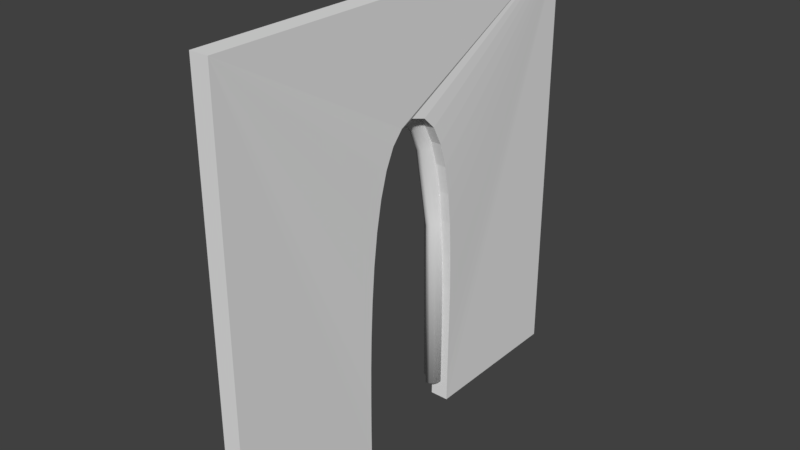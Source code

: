 # Source: Church_Arch_Door_4x4x0.2.blend  (saved by Blender 2.79.6; exported with 4.5.12 LTS)
import bpy
from mathutils import Matrix  # noqa: F401  (used for matrix-valued properties, if any)

bpy.ops.wm.read_factory_settings(use_empty=True)
scene = bpy.context.scene
scene.name = 'Scene'

# ---- collections
col_collection_1 = bpy.data.collections.new('Collection 1'); scene.collection.children.link(col_collection_1)
col_collection_1.hide_render = True
col_collection_1.hide_viewport = True
col_collection_2 = bpy.data.collections.new('Collection 2'); scene.collection.children.link(col_collection_2)
col_collection_5 = bpy.data.collections.new('Collection 5'); scene.collection.children.link(col_collection_5)

# ---- world
world_world = bpy.data.worlds.new('World'); scene.world = world_world
world_world.color = (0.05088, 0.05088, 0.05088)
world_world.use_sun_shadow = False
world_world.sun_shadow_jitter_overblur = 0.0
world_world.cycles.sampling_method = 'MANUAL'

# ---- meshes
me_church_arch_door_4x4x0_000 = bpy.data.meshes.new('Church Arch Door 4x4x0.000')
me_church_arch_door_4x4x0_000.from_pydata([(0.0, 4.0, 0.0), (3.116e-08, 4.0, 4.0), (3.116e-08, 0.0, 4.0), (0.0, 0.0, 0.0), (0.1742, 0.0, 0.0), (0.1742, 0.0, 4.0), (0.1742, 4.0, 4.0), (0.1742, 4.0, 0.0), (-2.377e-07, 2.004, 2.973), (0.01219, 2.14, 2.935), (0.02014, 2.252, 2.825), (0.02447, 2.34, 2.652), (0.02578, 2.408, 2.428), (0.02467, 2.458, 2.162), (0.02175, 2.493, 1.865), (0.01762, 2.515, 1.546), (0.01289, 2.528, 1.217), (0.008157, 2.533, 0.8876), (0.004028, 2.533, 0.568), (0.001108, 2.532, 0.2687), (0.0, 2.53, 0.0), (-2.377e-07, 1.996, 2.973), (0.01219, 1.86, 2.935), (0.02014, 1.748, 2.825), (0.02447, 1.66, 2.652), (0.02578, 1.592, 2.428), (0.02467, 1.542, 2.162), (0.02175, 1.507, 1.865), (0.01762, 1.485, 1.546), (0.01289, 1.472, 1.217), (0.008157, 1.467, 0.8876), (0.004028, 1.467, 0.568), (0.001108, 1.468, 0.2687), (0.0, 1.47, 0.0), (0.1742, 2.53, 0.0), (0.1742, 2.004, 2.973), (0.1742, 1.996, 2.973), (0.1864, 2.14, 2.935), (0.1944, 2.252, 2.825), (0.1987, 2.34, 2.652), (0.2, 2.408, 2.428), (0.1989, 2.458, 2.162), (0.196, 2.493, 1.865), (0.1918, 2.515, 1.546), (0.1871, 2.528, 1.217), (0.1824, 2.533, 0.8876), (0.1782, 2.533, 0.568), (0.1753, 2.532, 0.2687), (0.1864, 1.86, 2.935), (0.1944, 1.748, 2.825), (0.1987, 1.66, 2.652), (0.2, 1.592, 2.428), (0.1989, 1.542, 2.162), (0.196, 1.507, 1.865), (0.1918, 1.485, 1.546), (0.1871, 1.472, 1.217), (0.1824, 1.467, 0.8876), (0.1782, 1.467, 0.568), (0.1753, 1.468, 0.2687), (0.1742, 1.47, 0.0)], [], [(1, 0, 20, 19, 18, 17, 16, 15, 14, 13, 12, 11, 10, 9, 8, 21, 22, 23, 24, 25, 26, 27, 28, 29, 30, 31, 32, 33, 3, 2), (1, 6, 7, 0), (6, 5, 4, 59, 58, 57, 56, 55, 54, 53, 52, 51, 50, 49, 48, 36, 35, 37, 38, 39, 40, 41, 42, 43, 44, 45, 46, 47, 34, 7), (24, 50, 51, 25), (11, 39, 38, 10), (2, 5, 6, 1), (25, 51, 52, 26), (12, 40, 39, 11), (3, 4, 5, 2), (26, 52, 53, 27), (13, 41, 40, 12), (27, 53, 54, 28), (14, 42, 41, 13), (0, 7, 34, 20), (28, 54, 55, 29), (15, 43, 42, 14), (29, 55, 56, 30), (16, 44, 43, 15), (30, 56, 57, 31), (17, 45, 44, 16), (31, 57, 58, 32), (18, 46, 45, 17), (8, 35, 36, 21), (32, 58, 59, 33), (19, 47, 46, 18), (33, 59, 4, 3), (20, 34, 47, 19), (21, 36, 48, 22), (22, 48, 49, 23), (9, 37, 35, 8), (23, 49, 50, 24), (10, 38, 37, 9)])
me_church_arch_door_4x4x0_000.use_remesh_preserve_volume = False
me_church_arch_door_4x4x0_000.use_remesh_preserve_attributes = False
me_church_arch_door_4x4x0_000.use_mirror_vertex_groups = False
me_church_arch_door_4x4x0_000.update()
me_lod_b_front_door = bpy.data.meshes.new('LOD_B_Front_Door')
me_lod_b_front_door.from_pydata([(0.0, 4.0, 0.0), (3.116e-08, 4.0, 4.0), (3.116e-08, 0.0, 4.0), (0.0, 0.0, 0.0), (0.1742, 0.0, 0.0), (0.1742, 0.0, 4.0), (0.1742, 4.0, 4.0), (0.1742, 4.0, 0.0), (-2.377e-07, 2.004, 2.973), (0.01219, 2.14, 2.935), (0.02014, 2.252, 2.825), (0.02447, 2.34, 2.652), (0.02578, 2.408, 2.428), (0.02467, 2.458, 2.162), (0.02175, 2.493, 1.865), (0.01762, 2.515, 1.546), (0.01289, 2.528, 1.217), (0.008157, 2.533, 0.8876), (0.004028, 2.533, 0.568), (0.001108, 2.532, 0.2687), (0.0, 2.53, 0.0), (-2.377e-07, 1.996, 2.973), (0.01219, 1.86, 2.935), (0.02014, 1.748, 2.825), (0.02447, 1.66, 2.652), (0.02578, 1.592, 2.428), (0.02467, 1.542, 2.162), (0.02175, 1.507, 1.865), (0.01762, 1.485, 1.546), (0.01289, 1.472, 1.217), (0.008157, 1.467, 0.8876), (0.004028, 1.467, 0.568), (0.001108, 1.468, 0.2687), (0.0, 1.47, 0.0), (0.1742, 2.53, 0.0), (0.1742, 2.004, 2.973), (0.1742, 1.996, 2.973), (0.1864, 2.14, 2.935), (0.1944, 2.252, 2.825), (0.1987, 2.34, 2.652), (0.2, 2.408, 2.428), (0.1989, 2.458, 2.162), (0.196, 2.493, 1.865), (0.1918, 2.515, 1.546), (0.1871, 2.528, 1.217), (0.1824, 2.533, 0.8876), (0.1782, 2.533, 0.568), (0.1753, 2.532, 0.2687), (0.1864, 1.86, 2.935), (0.1944, 1.748, 2.825), (0.1987, 1.66, 2.652), (0.2, 1.592, 2.428), (0.1989, 1.542, 2.162), (0.196, 1.507, 1.865), (0.1918, 1.485, 1.546), (0.1871, 1.472, 1.217), (0.1824, 1.467, 0.8876), (0.1782, 1.467, 0.568), (0.1753, 1.468, 0.2687), (0.1742, 1.47, 0.0)], [], [(1, 0, 20, 19, 18, 17, 16, 15, 14, 13, 12, 11, 10, 9, 8, 21, 22, 23, 24, 25, 26, 27, 28, 29, 30, 31, 32, 33, 3, 2), (1, 6, 7, 0), (6, 5, 4, 59, 58, 57, 56, 55, 54, 53, 52, 51, 50, 49, 48, 36, 35, 37, 38, 39, 40, 41, 42, 43, 44, 45, 46, 47, 34, 7), (24, 50, 51, 25), (11, 39, 38, 10), (2, 5, 6, 1), (25, 51, 52, 26), (12, 40, 39, 11), (3, 4, 5, 2), (26, 52, 53, 27), (13, 41, 40, 12), (27, 53, 54, 28), (14, 42, 41, 13), (0, 7, 34, 20), (28, 54, 55, 29), (15, 43, 42, 14), (29, 55, 56, 30), (16, 44, 43, 15), (30, 56, 57, 31), (17, 45, 44, 16), (31, 57, 58, 32), (18, 46, 45, 17), (8, 35, 36, 21), (32, 58, 59, 33), (19, 47, 46, 18), (33, 59, 4, 3), (20, 34, 47, 19), (21, 36, 48, 22), (22, 48, 49, 23), (9, 37, 35, 8), (23, 49, 50, 24), (10, 38, 37, 9)])
me_lod_b_front_door.use_remesh_preserve_volume = False
me_lod_b_front_door.use_remesh_preserve_attributes = False
me_lod_b_front_door.use_mirror_vertex_groups = False
me_lod_b_front_door.update()
me_door_profile_1 = bpy.data.meshes.new('Door Profile 1')
me_door_profile_1.from_pydata([(0.1, 0.1, -0.09924), (0.1, -0.0007086, -0.09997), (0.03871, -0.09244, -0.1006), (0.07092, -0.07092, -0.1005), (0.09244, -0.0387, -0.1002), (-0.0007085, 0.1, -0.09924), (-0.1, 0.0007084, -0.09996), (-0.03871, 0.09244, -0.09929), (-0.07092, 0.07092, -0.09945), (-0.09244, 0.0387, -0.09968), (0.0007085, -0.1, -0.1007), (-0.05349, -0.01803, -0.1001), (-0.01803, -0.05349, -0.1004), (0.03871, -0.1162, 1.55), (0.07092, -0.0948, 1.552), (0.09244, -0.06273, 1.555), (0.1, -0.02491, 1.558), (-0.03871, 0.06782, 1.567), (-0.0007085, 0.07535, 1.568), (-0.07092, 0.04639, 1.565), (-0.09244, 0.01433, 1.562), (0.1, 0.07535, 1.568), (-0.05349, -0.04216, 1.557), (-0.1, -0.0235, 1.558), (-0.01803, -0.07745, 1.553), (0.0007086, -0.1238, 1.549), (0.03871, -0.2491, 2.303), (0.0007086, -0.2563, 2.3), (0.07092, -0.2286, 2.309), (0.09244, -0.198, 2.319), (0.1, -0.1619, 2.331), (-0.03871, -0.07331, 2.36), (-0.0007085, -0.06612, 2.362), (-0.07092, -0.09378, 2.353), (-0.09244, -0.1244, 2.343), (-0.1, -0.1605, 2.331), (0.1, -0.06612, 2.362), (-0.05349, -0.1784, 2.326), (-0.01803, -0.2121, 2.315), (0.03871, -0.3472, 2.505), (0.07092, -0.3299, 2.518), (0.09244, -0.3041, 2.537), (0.1, -0.2736, 2.56), (-0.03871, -0.1988, 2.615), (-0.0007085, -0.1927, 2.62), (-0.07092, -0.2161, 2.602), (-0.09244, -0.2419, 2.583), (-0.1, -0.2724, 2.56), (0.1, -0.1927, 2.62), (-0.05349, -0.2875, 2.549), (-0.01803, -0.3159, 2.528), (0.0007086, -0.3533, 2.5), (0.03871, -0.4322, 2.585), (0.0007086, -0.436, 2.578), (0.07092, -0.4213, 2.603), (0.09244, -0.4051, 2.631), (0.1, -0.386, 2.664), (-0.03871, -0.3391, 2.744), (-0.0007085, -0.3353, 2.751), (-0.07092, -0.35, 2.726), (-0.09244, -0.3662, 2.698), (0.1, -0.3353, 2.751), (-0.05349, -0.3947, 2.649), (-0.1, -0.3853, 2.665), (-0.01803, -0.4126, 2.618), (0.03871, -0.5282, 2.617), (0.07092, -0.5279, 2.638), (0.09244, -0.5275, 2.671), (0.1, -0.5271, 2.708), (-0.03871, -0.5259, 2.802), (-0.0007085, -0.5258, 2.809), (-0.07092, -0.5262, 2.78), (-0.09244, -0.5266, 2.748), (-0.1, -0.527, 2.71), (0.1, -0.5258, 2.809), (-0.05349, -0.5273, 2.691), (-0.01803, -0.5277, 2.656), (0.0007086, -0.5283, 2.609)], [], [(0, 21, 16, 1), (3, 14, 13, 2), (0, 5, 18, 21), (4, 15, 14, 3), (11, 22, 23, 6), (1, 16, 15, 4), (12, 24, 22, 11), (7, 17, 18, 5), (10, 25, 24, 12), (8, 19, 17, 7), (9, 20, 19, 8), (6, 23, 20, 9), (2, 13, 25, 10), (21, 36, 30, 16), (14, 28, 26, 13), (21, 18, 32, 36), (15, 29, 28, 14), (22, 37, 35, 23), (16, 30, 29, 15), (24, 38, 37, 22), (17, 31, 32, 18), (25, 27, 38, 24), (19, 33, 31, 17), (20, 34, 33, 19), (23, 35, 34, 20), (13, 26, 27, 25), (26, 39, 51, 27), (36, 48, 42, 30), (28, 40, 39, 26), (36, 32, 44, 48), (29, 41, 40, 28), (37, 49, 47, 35), (30, 42, 41, 29), (38, 50, 49, 37), (31, 43, 44, 32), (27, 51, 50, 38), (33, 45, 43, 31), (34, 46, 45, 33), (35, 47, 46, 34), (47, 63, 60, 46), (39, 52, 53, 51), (48, 61, 56, 42), (40, 54, 52, 39), (48, 44, 58, 61), (41, 55, 54, 40), (49, 62, 63, 47), (42, 56, 55, 41), (50, 64, 62, 49), (43, 57, 58, 44), (51, 53, 64, 50), (45, 59, 57, 43), (46, 60, 59, 45), (63, 73, 72, 60), (52, 65, 77, 53), (61, 74, 68, 56), (54, 66, 65, 52), (61, 58, 70, 74), (55, 67, 66, 54), (62, 75, 73, 63), (56, 68, 67, 55), (64, 76, 75, 62), (57, 69, 70, 58), (53, 77, 76, 64), (59, 71, 69, 57), (60, 72, 71, 59), (2, 10, 12, 11, 6, 9, 8, 7, 5, 0, 1, 4, 3)])
me_door_profile_1.polygons.foreach_set('use_smooth', [True] * 66)
me_door_profile_1.use_remesh_preserve_volume = False
me_door_profile_1.use_remesh_preserve_attributes = False
me_door_profile_1.use_mirror_vertex_groups = False
me_door_profile_1.update()

# ---- objects
ob_church_arch_door_4x4x0_000 = bpy.data.objects.new('Church Arch Door 4x4x0.000', me_church_arch_door_4x4x0_000)
ob_lod_b_front_door = bpy.data.objects.new('LOD_B_Front_Door', me_lod_b_front_door)
ob_door_profile_1 = bpy.data.objects.new('Door Profile 1', me_door_profile_1)
ob_mirror_point = bpy.data.objects.new('Mirror Point', None)

# ---- transforms, parenting, visibility, modifiers, constraints
ob_church_arch_door_4x4x0_000.location = (0.0, 0.0, 0.0)
ob_church_arch_door_4x4x0_000.lineart.crease_threshold = 0.0
ob_lod_b_front_door.location = (0.0, 0.0, 0.0)
ob_lod_b_front_door.lineart.crease_threshold = 0.0
ob_door_profile_1.parent = ob_lod_b_front_door
ob_door_profile_1.location = (0.001108, 2.532, 0.2687)
ob_door_profile_1.lineart.crease_threshold = 0.0
_m = ob_door_profile_1.modifiers.new('Subsurf', 'SUBSURF')
_m.show_render = False
_m.uv_smooth = 'PRESERVE_CORNERS'
_m.quality = 2
_m.show_only_control_edges = False
_m = ob_door_profile_1.modifiers.new('Mirror', 'MIRROR')
_m.use_axis = (False, True, False)
_m.use_clip = True
_m.merge_threshold = 0.0117
_m.mirror_object = ob_mirror_point
ob_mirror_point.parent = ob_lod_b_front_door
ob_mirror_point.location = (-0.1202, 2.0, -0.0009504)
ob_mirror_point.lineart.crease_threshold = 0.0

# ---- collection membership
col_collection_1.objects.link(ob_church_arch_door_4x4x0_000)
col_collection_2.objects.link(ob_lod_b_front_door)
col_collection_2.objects.link(ob_door_profile_1)
col_collection_5.objects.link(ob_mirror_point)

# ---- scene / render settings (as saved in the file)
scene.frame_start = 1; scene.frame_end = 250; scene.frame_set(1)
scene.render.engine = 'BLENDER_EEVEE_NEXT'
scene.render.resolution_percentage = 50
scene.render.dither_intensity = 0.0
scene.cycles.use_denoising = False
scene.cycles.samples = 128
scene.cycles.sampling_pattern = 'TABULATED_SOBOL'
scene.cycles.use_adaptive_sampling = False
scene.cycles.use_light_tree = False
scene.cycles.blur_glossy = 0.0
scene.cycles.sample_clamp_indirect = 0.0
scene.view_settings.view_transform = 'Standard'
bpy.context.view_layer.update()

# ---- added for rendering (the .blend has no active camera and no usable light): camera, sun
cam_auto = bpy.data.cameras.new('AutoCamera')
cam_auto.lens = 50.0
cam_auto.sensor_width = 36.0
cam_auto.clip_end = 1000.0
ob_auto_camera = bpy.data.objects.new('AutoCamera', cam_auto)
scene.collection.objects.link(ob_auto_camera)
ob_auto_camera.location = (5.29172, -4.28939, 6.19293)
ob_auto_camera.rotation_euler = (1.09748, -7.21219e-08, 0.694738)
scene.camera = ob_auto_camera
light_auto_sun = bpy.data.lights.new('AutoSun', 'SUN')
light_auto_sun.energy = 3.0
light_auto_sun.angle = 0.0523599
ob_auto_sun = bpy.data.objects.new('AutoSun', light_auto_sun)
scene.collection.objects.link(ob_auto_sun)
ob_auto_sun.rotation_euler = (0.872665, 0.174533, 0.523599)
bpy.context.view_layer.update()
